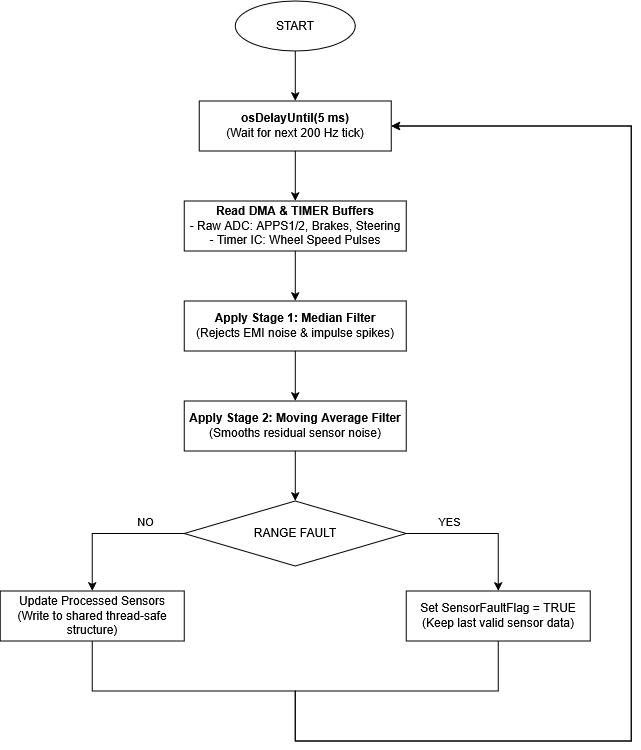

The diagram above was exported from draw.io. Its source (the exported page's mxGraphModel, read from the mxfile embedded in the PNG):
<mxGraphModel dx="1178" dy="664" grid="1" gridSize="10" guides="1" tooltips="1" connect="1" arrows="1" fold="1" page="1" pageScale="1" pageWidth="827" pageHeight="1169" math="0" shadow="0">
  <root>
    <mxCell id="0" />
    <mxCell id="1" parent="0" />
    <mxCell id="YXXgBd5o_QuYZI8ThaRO-3" edge="1" parent="1" source="YXXgBd5o_QuYZI8ThaRO-1" style="edgeStyle=orthogonalEdgeStyle;rounded=0;orthogonalLoop=1;jettySize=auto;html=1;" target="YXXgBd5o_QuYZI8ThaRO-2" value="">
      <mxGeometry relative="1" as="geometry" />
    </mxCell>
    <mxCell id="YXXgBd5o_QuYZI8ThaRO-1" parent="1" style="ellipse;whiteSpace=wrap;html=1;shapeInside=1;" value="START" vertex="1">
      <mxGeometry height="50" width="120" x="354" y="30" as="geometry" />
    </mxCell>
    <mxCell id="YXXgBd5o_QuYZI8ThaRO-5" edge="1" parent="1" source="YXXgBd5o_QuYZI8ThaRO-2" style="edgeStyle=orthogonalEdgeStyle;rounded=0;orthogonalLoop=1;jettySize=auto;html=1;" target="YXXgBd5o_QuYZI8ThaRO-4" value="">
      <mxGeometry relative="1" as="geometry" />
    </mxCell>
    <mxCell id="YXXgBd5o_QuYZI8ThaRO-2" parent="1" style="whiteSpace=wrap;html=1;" value="&lt;b&gt;osDelayUntil(5 ms)&lt;br&gt;&lt;/b&gt;(Wait for next 200 Hz tick)" vertex="1">
      <mxGeometry height="50" width="192" x="318" y="130" as="geometry" />
    </mxCell>
    <mxCell id="YXXgBd5o_QuYZI8ThaRO-7" edge="1" parent="1" source="YXXgBd5o_QuYZI8ThaRO-4" style="edgeStyle=orthogonalEdgeStyle;rounded=0;orthogonalLoop=1;jettySize=auto;html=1;" target="YXXgBd5o_QuYZI8ThaRO-6" value="">
      <mxGeometry relative="1" as="geometry" />
    </mxCell>
    <mxCell id="YXXgBd5o_QuYZI8ThaRO-4" parent="1" style="whiteSpace=wrap;html=1;" value="&lt;b&gt;Read DMA &amp;amp; TIMER Buffers&lt;br&gt;&lt;/b&gt;- Raw ADC: APPS1/2, Brakes, Steering&lt;br&gt;- Timer IC: Wheel Speed Pulses" vertex="1">
      <mxGeometry height="50" width="222" x="303" y="230" as="geometry" />
    </mxCell>
    <mxCell id="YXXgBd5o_QuYZI8ThaRO-9" edge="1" parent="1" source="YXXgBd5o_QuYZI8ThaRO-6" style="edgeStyle=orthogonalEdgeStyle;rounded=0;orthogonalLoop=1;jettySize=auto;html=1;" target="YXXgBd5o_QuYZI8ThaRO-8" value="">
      <mxGeometry relative="1" as="geometry" />
    </mxCell>
    <mxCell id="YXXgBd5o_QuYZI8ThaRO-6" parent="1" style="whiteSpace=wrap;html=1;" value="&lt;b&gt;Apply Stage 1: Median Filter&lt;br&gt;&lt;/b&gt;(Rejects EMI noise &amp;amp; impulse spikes)" vertex="1">
      <mxGeometry height="50" width="222" x="303" y="330" as="geometry" />
    </mxCell>
    <mxCell id="YXXgBd5o_QuYZI8ThaRO-11" edge="1" parent="1" source="YXXgBd5o_QuYZI8ThaRO-8" style="edgeStyle=orthogonalEdgeStyle;rounded=0;orthogonalLoop=1;jettySize=auto;html=1;" target="YXXgBd5o_QuYZI8ThaRO-10" value="">
      <mxGeometry relative="1" as="geometry" />
    </mxCell>
    <mxCell id="YXXgBd5o_QuYZI8ThaRO-8" parent="1" style="whiteSpace=wrap;html=1;" value="&lt;b&gt;Apply Stage 2: Moving Average Filter&lt;br&gt;&lt;/b&gt;(Smooths residual sensor noise)" vertex="1">
      <mxGeometry height="50" width="222" x="303" y="430" as="geometry" />
    </mxCell>
    <mxCell id="YXXgBd5o_QuYZI8ThaRO-18" edge="1" parent="1" source="YXXgBd5o_QuYZI8ThaRO-10" style="edgeStyle=orthogonalEdgeStyle;rounded=0;orthogonalLoop=1;jettySize=auto;html=1;exitX=1;exitY=0.5;exitDx=0;exitDy=0;" target="YXXgBd5o_QuYZI8ThaRO-17" value="">
      <mxGeometry relative="1" as="geometry" />
    </mxCell>
    <mxCell id="YXXgBd5o_QuYZI8ThaRO-19" connectable="0" parent="YXXgBd5o_QuYZI8ThaRO-18" style="edgeLabel;html=1;align=center;verticalAlign=middle;resizable=0;points=[];" value="YES" vertex="1">
      <mxGeometry relative="1" x="0.022" y="-3" as="geometry">
        <mxPoint x="-34" y="-15" as="offset" />
      </mxGeometry>
    </mxCell>
    <mxCell id="YXXgBd5o_QuYZI8ThaRO-24" edge="1" parent="1" source="YXXgBd5o_QuYZI8ThaRO-10" style="edgeStyle=orthogonalEdgeStyle;rounded=0;orthogonalLoop=1;jettySize=auto;html=1;entryX=0.5;entryY=0;entryDx=0;entryDy=0;exitX=0;exitY=0.5;exitDx=0;exitDy=0;" target="YXXgBd5o_QuYZI8ThaRO-23">
      <mxGeometry relative="1" as="geometry" />
    </mxCell>
    <mxCell id="YXXgBd5o_QuYZI8ThaRO-25" connectable="0" parent="YXXgBd5o_QuYZI8ThaRO-24" style="edgeLabel;html=1;align=center;verticalAlign=middle;resizable=0;points=[];" value="NO" vertex="1">
      <mxGeometry relative="1" x="-0.0784" y="-1" as="geometry">
        <mxPoint x="30" y="-11" as="offset" />
      </mxGeometry>
    </mxCell>
    <mxCell id="YXXgBd5o_QuYZI8ThaRO-10" parent="1" style="rhombus;whiteSpace=wrap;html=1;shapeInside=1;" value="RANGE FAULT" vertex="1">
      <mxGeometry height="65" width="222" x="303" y="530" as="geometry" />
    </mxCell>
    <mxCell id="YXXgBd5o_QuYZI8ThaRO-26" edge="1" parent="1" source="YXXgBd5o_QuYZI8ThaRO-17" style="edgeStyle=orthogonalEdgeStyle;rounded=0;orthogonalLoop=1;jettySize=auto;html=1;entryX=1;entryY=0.5;entryDx=0;entryDy=0;exitX=0.5;exitY=1;exitDx=0;exitDy=0;" target="YXXgBd5o_QuYZI8ThaRO-2">
      <mxGeometry relative="1" as="geometry">
        <Array as="points">
          <mxPoint x="617" y="720" />
          <mxPoint x="414" y="720" />
          <mxPoint x="414" y="770" />
          <mxPoint x="750" y="770" />
          <mxPoint x="750" y="155" />
        </Array>
      </mxGeometry>
    </mxCell>
    <mxCell id="YXXgBd5o_QuYZI8ThaRO-17" parent="1" style="whiteSpace=wrap;html=1;" value="Set SensorFaultFlag = TRUE&lt;br&gt;(Keep last valid sensor data)" vertex="1">
      <mxGeometry height="50" width="184" x="525" y="620" as="geometry" />
    </mxCell>
    <mxCell id="YXXgBd5o_QuYZI8ThaRO-27" edge="1" parent="1" source="YXXgBd5o_QuYZI8ThaRO-23" style="edgeStyle=orthogonalEdgeStyle;rounded=0;orthogonalLoop=1;jettySize=auto;html=1;entryX=1;entryY=0.5;entryDx=0;entryDy=0;exitX=0.5;exitY=1;exitDx=0;exitDy=0;" target="YXXgBd5o_QuYZI8ThaRO-2">
      <mxGeometry relative="1" as="geometry">
        <Array as="points">
          <mxPoint x="211" y="720" />
          <mxPoint x="414" y="720" />
          <mxPoint x="414" y="770" />
          <mxPoint x="750" y="770" />
          <mxPoint x="750" y="155" />
        </Array>
      </mxGeometry>
    </mxCell>
    <mxCell id="YXXgBd5o_QuYZI8ThaRO-23" parent="1" style="whiteSpace=wrap;html=1;" value="Update Processed Sensors&lt;br&gt;(Write to shared thread-safe structure)" vertex="1">
      <mxGeometry height="50" width="184" x="119" y="620" as="geometry" />
    </mxCell>
  </root>
</mxGraphModel>